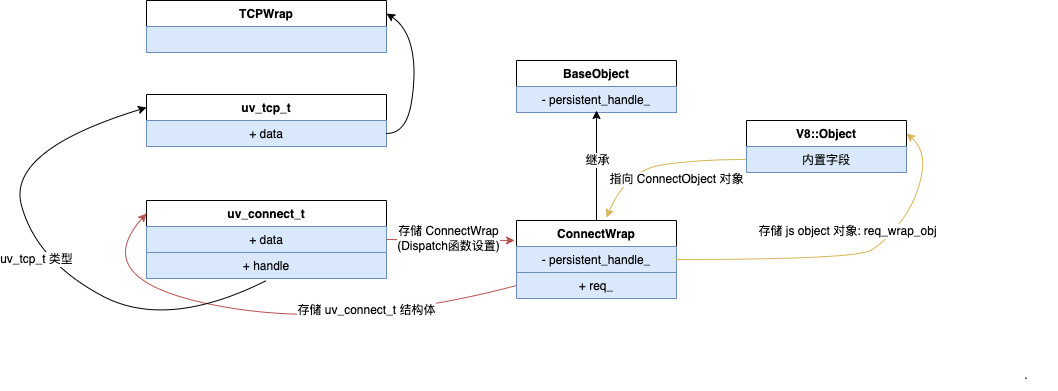

The diagram above was exported from draw.io. Its source (the exported page's mxGraphModel, read from the mxfile embedded in the PNG):
<mxGraphModel dx="4254" dy="464" grid="1" gridSize="10" guides="1" tooltips="1" connect="1" arrows="1" fold="1" page="1" pageScale="1" pageWidth="3300" pageHeight="4681" math="0" shadow="0">
  <root>
    <mxCell id="0" />
    <mxCell id="1" parent="0" />
    <mxCell id="NpV-8QHyQytOe-4JJP9I-1" value="ConnectWrap" style="swimlane;fontStyle=1;align=center;verticalAlign=top;childLayout=stackLayout;horizontal=1;startSize=26;horizontalStack=0;resizeParent=1;resizeParentMax=0;resizeLast=0;collapsible=1;marginBottom=0;whiteSpace=wrap;html=1;" parent="1" vertex="1">
      <mxGeometry x="310" y="230" width="160" height="52" as="geometry" />
    </mxCell>
    <mxCell id="NpV-8QHyQytOe-4JJP9I-2" value="-&amp;nbsp;persistent_handle_" style="text;strokeColor=#6c8ebf;fillColor=#dae8fc;align=center;verticalAlign=top;spacingLeft=4;spacingRight=4;overflow=hidden;rotatable=0;points=[[0,0.5],[1,0.5]];portConstraint=eastwest;whiteSpace=wrap;html=1;" parent="NpV-8QHyQytOe-4JJP9I-1" vertex="1">
      <mxGeometry y="26" width="160" height="26" as="geometry" />
    </mxCell>
    <mxCell id="NpV-8QHyQytOe-4JJP9I-3" value="V8::Object" style="swimlane;fontStyle=1;align=center;verticalAlign=top;childLayout=stackLayout;horizontal=1;startSize=26;horizontalStack=0;resizeParent=1;resizeParentMax=0;resizeLast=0;collapsible=1;marginBottom=0;whiteSpace=wrap;html=1;" parent="1" vertex="1">
      <mxGeometry x="540" y="130" width="160" height="52" as="geometry" />
    </mxCell>
    <mxCell id="NpV-8QHyQytOe-4JJP9I-4" value="内置字段" style="text;strokeColor=#6c8ebf;fillColor=#dae8fc;align=center;verticalAlign=top;spacingLeft=4;spacingRight=4;overflow=hidden;rotatable=0;points=[[0,0.5],[1,0.5]];portConstraint=eastwest;whiteSpace=wrap;html=1;" parent="NpV-8QHyQytOe-4JJP9I-3" vertex="1">
      <mxGeometry y="26" width="160" height="26" as="geometry" />
    </mxCell>
    <mxCell id="NpV-8QHyQytOe-4JJP9I-5" value="" style="curved=1;endArrow=classic;html=1;rounded=0;entryX=1;entryY=0.25;entryDx=0;entryDy=0;exitX=1;exitY=0.75;exitDx=0;exitDy=0;fillColor=#fff2cc;strokeColor=#d6b656;" parent="1" source="NpV-8QHyQytOe-4JJP9I-1" target="NpV-8QHyQytOe-4JJP9I-3" edge="1">
      <mxGeometry width="50" height="50" relative="1" as="geometry">
        <mxPoint x="470" y="390" as="sourcePoint" />
        <mxPoint x="520" y="340" as="targetPoint" />
        <Array as="points">
          <mxPoint x="650" y="269" />
          <mxPoint x="680" y="250" />
          <mxPoint x="710" y="210" />
          <mxPoint x="720" y="160" />
        </Array>
      </mxGeometry>
    </mxCell>
    <mxCell id="NpV-8QHyQytOe-4JJP9I-6" value="存储 js object 对象: req_wrap_obj" style="edgeLabel;html=1;align=center;verticalAlign=middle;resizable=0;points=[];" parent="NpV-8QHyQytOe-4JJP9I-5" vertex="1" connectable="0">
      <mxGeometry x="-0.4194" y="1" relative="1" as="geometry">
        <mxPoint x="70" y="-28" as="offset" />
      </mxGeometry>
    </mxCell>
    <mxCell id="NpV-8QHyQytOe-4JJP9I-7" value="" style="curved=1;endArrow=classic;html=1;rounded=0;exitX=0;exitY=0.5;exitDx=0;exitDy=0;entryX=0.563;entryY=-0.058;entryDx=0;entryDy=0;entryPerimeter=0;fillColor=#fff2cc;strokeColor=#d6b656;" parent="1" source="NpV-8QHyQytOe-4JJP9I-4" target="NpV-8QHyQytOe-4JJP9I-1" edge="1">
      <mxGeometry width="50" height="50" relative="1" as="geometry">
        <mxPoint x="430" y="200" as="sourcePoint" />
        <mxPoint x="400" y="220" as="targetPoint" />
        <Array as="points">
          <mxPoint x="490" y="169" />
          <mxPoint x="420" y="180" />
        </Array>
      </mxGeometry>
    </mxCell>
    <mxCell id="NpV-8QHyQytOe-4JJP9I-8" value="指向 ConnectObject 对象" style="edgeLabel;html=1;align=center;verticalAlign=middle;resizable=0;points=[];" parent="NpV-8QHyQytOe-4JJP9I-7" vertex="1" connectable="0">
      <mxGeometry x="-0.1589" y="6" relative="1" as="geometry">
        <mxPoint y="10" as="offset" />
      </mxGeometry>
    </mxCell>
    <mxCell id="NpV-8QHyQytOe-4JJP9I-9" value="." style="text;html=1;strokeColor=none;fillColor=none;align=center;verticalAlign=middle;whiteSpace=wrap;rounded=0;" parent="1" vertex="1">
      <mxGeometry x="790" y="370" width="60" height="30" as="geometry" />
    </mxCell>
    <mxCell id="NpV-8QHyQytOe-4JJP9I-10" value="BaseObject" style="swimlane;fontStyle=1;align=center;verticalAlign=top;childLayout=stackLayout;horizontal=1;startSize=26;horizontalStack=0;resizeParent=1;resizeParentMax=0;resizeLast=0;collapsible=1;marginBottom=0;whiteSpace=wrap;html=1;" parent="1" vertex="1">
      <mxGeometry x="310" y="70" width="160" height="52" as="geometry" />
    </mxCell>
    <mxCell id="NpV-8QHyQytOe-4JJP9I-11" value="-&amp;nbsp;persistent_handle_" style="text;strokeColor=#6c8ebf;fillColor=#dae8fc;align=center;verticalAlign=top;spacingLeft=4;spacingRight=4;overflow=hidden;rotatable=0;points=[[0,0.5],[1,0.5]];portConstraint=eastwest;whiteSpace=wrap;html=1;" parent="NpV-8QHyQytOe-4JJP9I-10" vertex="1">
      <mxGeometry y="26" width="160" height="26" as="geometry" />
    </mxCell>
    <mxCell id="NpV-8QHyQytOe-4JJP9I-12" value="" style="endArrow=classic;html=1;rounded=0;exitX=0.5;exitY=0;exitDx=0;exitDy=0;" parent="1" source="NpV-8QHyQytOe-4JJP9I-1" edge="1">
      <mxGeometry width="50" height="50" relative="1" as="geometry">
        <mxPoint x="340" y="170" as="sourcePoint" />
        <mxPoint x="390" y="120" as="targetPoint" />
      </mxGeometry>
    </mxCell>
    <mxCell id="NpV-8QHyQytOe-4JJP9I-13" value="继承" style="edgeLabel;html=1;align=center;verticalAlign=middle;resizable=0;points=[];" parent="NpV-8QHyQytOe-4JJP9I-12" vertex="1" connectable="0">
      <mxGeometry x="0.4182" y="2" relative="1" as="geometry">
        <mxPoint x="2" y="17" as="offset" />
      </mxGeometry>
    </mxCell>
    <mxCell id="NpV-8QHyQytOe-4JJP9I-14" value="+ req_" style="text;strokeColor=#6c8ebf;fillColor=#dae8fc;align=center;verticalAlign=top;spacingLeft=4;spacingRight=4;overflow=hidden;rotatable=0;points=[[0,0.5],[1,0.5]];portConstraint=eastwest;whiteSpace=wrap;html=1;" parent="1" vertex="1">
      <mxGeometry x="310" y="282" width="160" height="26" as="geometry" />
    </mxCell>
    <mxCell id="NpV-8QHyQytOe-4JJP9I-15" value="uv_connect_t" style="swimlane;fontStyle=1;align=center;verticalAlign=top;childLayout=stackLayout;horizontal=1;startSize=26;horizontalStack=0;resizeParent=1;resizeParentMax=0;resizeLast=0;collapsible=1;marginBottom=0;whiteSpace=wrap;html=1;" parent="1" vertex="1">
      <mxGeometry x="-60" y="210" width="240" height="52" as="geometry" />
    </mxCell>
    <mxCell id="NpV-8QHyQytOe-4JJP9I-16" value="+ data" style="text;strokeColor=#6c8ebf;fillColor=#dae8fc;align=center;verticalAlign=top;spacingLeft=4;spacingRight=4;overflow=hidden;rotatable=0;points=[[0,0.5],[1,0.5]];portConstraint=eastwest;whiteSpace=wrap;html=1;" parent="NpV-8QHyQytOe-4JJP9I-15" vertex="1">
      <mxGeometry y="26" width="240" height="26" as="geometry" />
    </mxCell>
    <mxCell id="NpV-8QHyQytOe-4JJP9I-17" value="存储 uv_connect_t 结构体" style="curved=1;endArrow=classic;html=1;rounded=0;exitX=0;exitY=0.5;exitDx=0;exitDy=0;entryX=0;entryY=0.25;entryDx=0;entryDy=0;fillColor=#f8cecc;strokeColor=#b85450;" parent="1" source="NpV-8QHyQytOe-4JJP9I-14" target="NpV-8QHyQytOe-4JJP9I-15" edge="1">
      <mxGeometry x="-0.4293" y="-14" width="50" height="50" relative="1" as="geometry">
        <mxPoint x="190" y="370" as="sourcePoint" />
        <mxPoint x="240" y="320" as="targetPoint" />
        <Array as="points">
          <mxPoint x="140" y="340" />
          <mxPoint x="-120" y="290" />
        </Array>
        <mxPoint as="offset" />
      </mxGeometry>
    </mxCell>
    <mxCell id="NpV-8QHyQytOe-4JJP9I-18" value="" style="endArrow=classic;html=1;rounded=0;entryX=-0.012;entryY=0.385;entryDx=0;entryDy=0;exitX=1;exitY=0.75;exitDx=0;exitDy=0;entryPerimeter=0;fillColor=#f8cecc;strokeColor=#b85450;" parent="1" source="NpV-8QHyQytOe-4JJP9I-15" target="NpV-8QHyQytOe-4JJP9I-1" edge="1">
      <mxGeometry width="50" height="50" relative="1" as="geometry">
        <mxPoint x="100" y="370" as="sourcePoint" />
        <mxPoint x="150" y="320" as="targetPoint" />
      </mxGeometry>
    </mxCell>
    <mxCell id="NpV-8QHyQytOe-4JJP9I-19" value="存储 ConnectWrap&lt;br&gt;(Dispatch函数设置)" style="edgeLabel;html=1;align=center;verticalAlign=middle;resizable=0;points=[];" parent="NpV-8QHyQytOe-4JJP9I-18" vertex="1" connectable="0">
      <mxGeometry x="-0.0531" y="2" relative="1" as="geometry">
        <mxPoint as="offset" />
      </mxGeometry>
    </mxCell>
    <mxCell id="NpV-8QHyQytOe-4JJP9I-20" value="uv_tcp_t" style="swimlane;fontStyle=1;align=center;verticalAlign=top;childLayout=stackLayout;horizontal=1;startSize=26;horizontalStack=0;resizeParent=1;resizeParentMax=0;resizeLast=0;collapsible=1;marginBottom=0;whiteSpace=wrap;html=1;" parent="1" vertex="1">
      <mxGeometry x="-60" y="104" width="240" height="52" as="geometry" />
    </mxCell>
    <mxCell id="NpV-8QHyQytOe-4JJP9I-21" value="+ data" style="text;strokeColor=#6c8ebf;fillColor=#dae8fc;align=center;verticalAlign=top;spacingLeft=4;spacingRight=4;overflow=hidden;rotatable=0;points=[[0,0.5],[1,0.5]];portConstraint=eastwest;whiteSpace=wrap;html=1;" parent="NpV-8QHyQytOe-4JJP9I-20" vertex="1">
      <mxGeometry y="26" width="240" height="26" as="geometry" />
    </mxCell>
    <mxCell id="NpV-8QHyQytOe-4JJP9I-22" value="+ handle" style="text;strokeColor=#6c8ebf;fillColor=#dae8fc;align=center;verticalAlign=top;spacingLeft=4;spacingRight=4;overflow=hidden;rotatable=0;points=[[0,0.5],[1,0.5]];portConstraint=eastwest;whiteSpace=wrap;html=1;" parent="1" vertex="1">
      <mxGeometry x="-60" y="262" width="240" height="26" as="geometry" />
    </mxCell>
    <mxCell id="NpV-8QHyQytOe-4JJP9I-24" value="uv_tcp_t 类型" style="curved=1;endArrow=classic;html=1;rounded=0;entryX=0;entryY=0.25;entryDx=0;entryDy=0;" parent="1" target="NpV-8QHyQytOe-4JJP9I-20" edge="1">
      <mxGeometry width="50" height="50" relative="1" as="geometry">
        <mxPoint x="60" y="290" as="sourcePoint" />
        <mxPoint x="-40" y="290" as="targetPoint" />
        <Array as="points">
          <mxPoint x="-40" y="340" />
          <mxPoint x="-170" y="270" />
          <mxPoint x="-200" y="160" />
        </Array>
      </mxGeometry>
    </mxCell>
    <mxCell id="NpV-8QHyQytOe-4JJP9I-25" value="TCPWrap" style="swimlane;fontStyle=1;align=center;verticalAlign=top;childLayout=stackLayout;horizontal=1;startSize=26;horizontalStack=0;resizeParent=1;resizeParentMax=0;resizeLast=0;collapsible=1;marginBottom=0;whiteSpace=wrap;html=1;" parent="1" vertex="1">
      <mxGeometry x="-60" y="10" width="240" height="52" as="geometry" />
    </mxCell>
    <mxCell id="NpV-8QHyQytOe-4JJP9I-26" value="" style="text;strokeColor=#6c8ebf;fillColor=#dae8fc;align=center;verticalAlign=top;spacingLeft=4;spacingRight=4;overflow=hidden;rotatable=0;points=[[0,0.5],[1,0.5]];portConstraint=eastwest;whiteSpace=wrap;html=1;" parent="NpV-8QHyQytOe-4JJP9I-25" vertex="1">
      <mxGeometry y="26" width="240" height="26" as="geometry" />
    </mxCell>
    <mxCell id="NpV-8QHyQytOe-4JJP9I-27" value="" style="curved=1;endArrow=classic;html=1;rounded=0;entryX=1;entryY=0.25;entryDx=0;entryDy=0;exitX=1;exitY=0.75;exitDx=0;exitDy=0;" parent="1" source="NpV-8QHyQytOe-4JJP9I-20" target="NpV-8QHyQytOe-4JJP9I-25" edge="1">
      <mxGeometry width="50" height="50" relative="1" as="geometry">
        <mxPoint x="210" y="140" as="sourcePoint" />
        <mxPoint x="260" y="90" as="targetPoint" />
        <Array as="points">
          <mxPoint x="200" y="143" />
          <mxPoint x="210" y="80" />
          <mxPoint x="200" y="36" />
        </Array>
      </mxGeometry>
    </mxCell>
  </root>
</mxGraphModel>